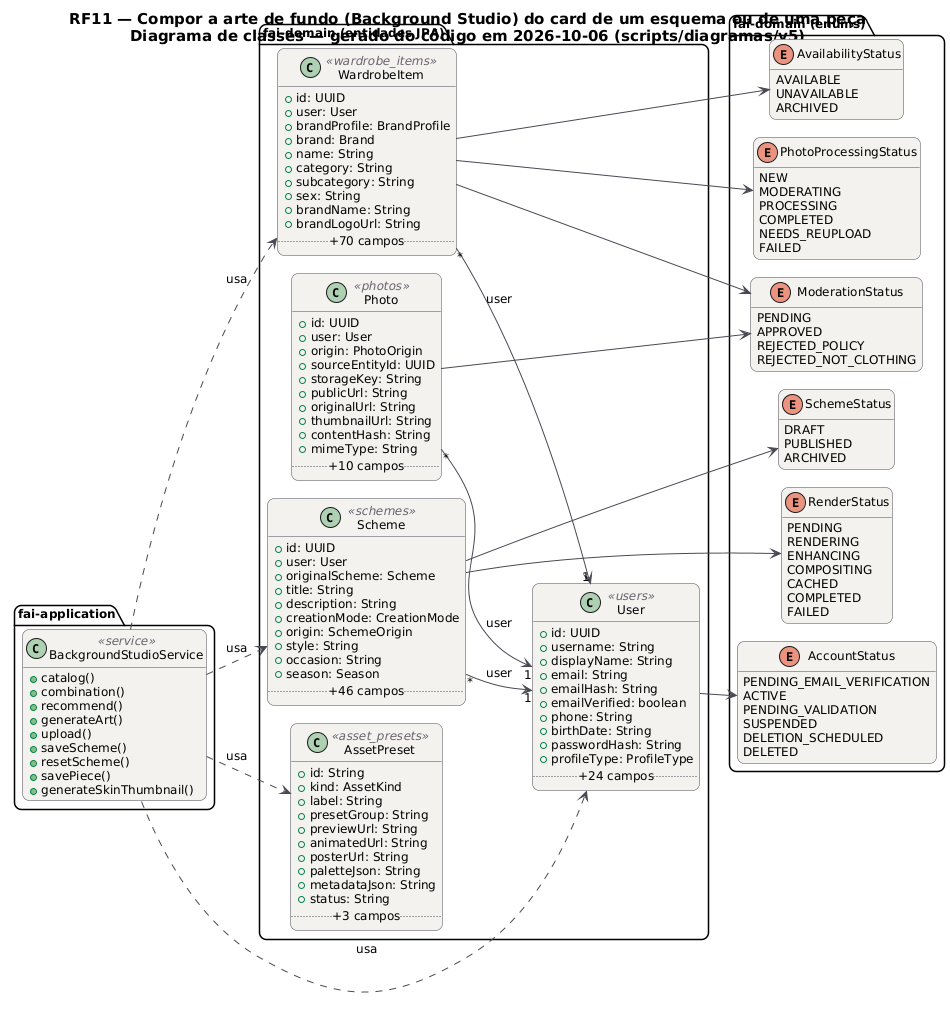

The diagram above was rendered by PlantUML. Its source (embedded in the PNG):
@startuml RF11_Classes
!pragma layout smetana
skinparam backgroundColor #FFFFFF
skinparam shadowing false
skinparam defaultFontName "DejaVu Sans"
skinparam defaultFontSize 12
skinparam titleFontSize 15
skinparam roundcorner 14
skinparam ArrowColor #52606D
skinparam note {
  BackgroundColor #FFFDEB
  BorderColor #D8CE78
  FontColor #554F24
}
skinparam class {
  BackgroundColor #F4F2EF
  BorderColor #4A4852
  ArrowColor #4A4852
  StereotypeFontColor #6B6470
}
hide empty members
left to right direction
title RF11 — Compor a arte de fundo (Background Studio) do card de um esquema ou de uma peça\nDiagrama de classes — gerado do código em 2026-10-06 (scripts/diagramas/v5)

package "fai-domain (entidades JPA)" {
  class AssetPreset <<asset_presets>> {
    +id: String
    +kind: AssetKind
    +label: String
    +presetGroup: String
    +previewUrl: String
    +animatedUrl: String
    +posterUrl: String
    +paletteJson: String
    +metadataJson: String
    +status: String
    .. +3 campos ..
  }
  class Photo <<photos>> {
    +id: UUID
    +user: User
    +origin: PhotoOrigin
    +sourceEntityId: UUID
    +storageKey: String
    +publicUrl: String
    +originalUrl: String
    +thumbnailUrl: String
    +contentHash: String
    +mimeType: String
    .. +10 campos ..
  }
  class Scheme <<schemes>> {
    +id: UUID
    +user: User
    +originalScheme: Scheme
    +title: String
    +description: String
    +creationMode: CreationMode
    +origin: SchemeOrigin
    +style: String
    +occasion: String
    +season: Season
    .. +46 campos ..
  }
  class User <<users>> {
    +id: UUID
    +username: String
    +displayName: String
    +email: String
    +emailHash: String
    +emailVerified: boolean
    +phone: String
    +birthDate: String
    +passwordHash: String
    +profileType: ProfileType
    .. +24 campos ..
  }
  class WardrobeItem <<wardrobe_items>> {
    +id: UUID
    +user: User
    +brandProfile: BrandProfile
    +brand: Brand
    +name: String
    +category: String
    +subcategory: String
    +sex: String
    +brandName: String
    +brandLogoUrl: String
    .. +70 campos ..
  }
}
package "fai-domain (enums)" {
  enum ModerationStatus {
    PENDING
    APPROVED
    REJECTED_POLICY
    REJECTED_NOT_CLOTHING
  }
  enum SchemeStatus {
    DRAFT
    PUBLISHED
    ARCHIVED
  }
  enum RenderStatus {
    PENDING
    RENDERING
    ENHANCING
    COMPOSITING
    CACHED
    COMPLETED
    FAILED
  }
  enum AccountStatus {
    PENDING_EMAIL_VERIFICATION
    ACTIVE
    PENDING_VALIDATION
    SUSPENDED
    DELETION_SCHEDULED
    DELETED
  }
  enum AvailabilityStatus {
    AVAILABLE
    UNAVAILABLE
    ARCHIVED
  }
  enum PhotoProcessingStatus {
    NEW
    MODERATING
    PROCESSING
    COMPLETED
    NEEDS_REUPLOAD
    FAILED
  }
}
package "fai-application" {
  class BackgroundStudioService <<service>> {
    +catalog()
    +combination()
    +recommend()
    +generateArt()
    +upload()
    +saveScheme()
    +resetScheme()
    +savePiece()
    +generateSkinThumbnail()
  }
}
BackgroundStudioService ..> AssetPreset : usa
BackgroundStudioService ..> Scheme : usa
BackgroundStudioService ..> User : usa
BackgroundStudioService ..> WardrobeItem : usa
Photo "*" --> "1" User : user
Photo --> ModerationStatus
Scheme "*" --> "1" User : user
Scheme --> RenderStatus
Scheme --> SchemeStatus
User --> AccountStatus
WardrobeItem "*" --> "1" User : user
WardrobeItem --> AvailabilityStatus
WardrobeItem --> ModerationStatus
WardrobeItem --> PhotoProcessingStatus
@enduml